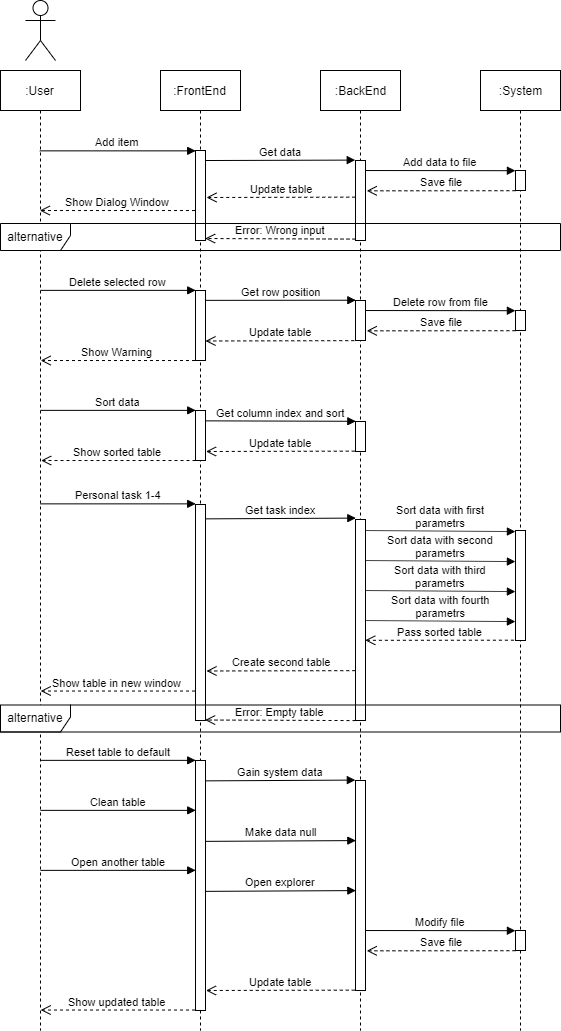

The diagram above was exported from draw.io. Its source (the exported page's mxGraphModel, read from the mxfile embedded in the PNG):
<mxGraphModel dx="1807" dy="967" grid="1" gridSize="10" guides="1" tooltips="1" connect="1" arrows="1" fold="1" page="1" pageScale="1" pageWidth="827" pageHeight="1169" math="0" shadow="0">
  <root>
    <mxCell id="0" />
    <mxCell id="1" parent="0" />
    <mxCell id="XKsUj6UrFXBJXxBrwLG7-3" value=":User" style="shape=umlLifeline;perimeter=lifelinePerimeter;whiteSpace=wrap;html=1;container=1;collapsible=0;recursiveResize=0;outlineConnect=0;" vertex="1" parent="1">
      <mxGeometry x="160" y="80" width="80" height="960" as="geometry" />
    </mxCell>
    <mxCell id="XKsUj6UrFXBJXxBrwLG7-6" value="" style="shape=umlActor;verticalLabelPosition=bottom;labelBackgroundColor=#ffffff;verticalAlign=top;html=1;" vertex="1" parent="1">
      <mxGeometry x="185" y="10" width="30" height="60" as="geometry" />
    </mxCell>
    <mxCell id="XKsUj6UrFXBJXxBrwLG7-8" value=":FrontEnd" style="shape=umlLifeline;perimeter=lifelinePerimeter;whiteSpace=wrap;html=1;container=1;collapsible=0;recursiveResize=0;outlineConnect=0;" vertex="1" parent="1">
      <mxGeometry x="320" y="80" width="80" height="960" as="geometry" />
    </mxCell>
    <mxCell id="XKsUj6UrFXBJXxBrwLG7-11" value="" style="html=1;points=[];perimeter=orthogonalPerimeter;comic=0;shadow=0;glass=0;rounded=0;" vertex="1" parent="XKsUj6UrFXBJXxBrwLG7-8">
      <mxGeometry x="35" y="80" width="10" height="90" as="geometry" />
    </mxCell>
    <mxCell id="XKsUj6UrFXBJXxBrwLG7-23" value="Delete selected row" style="html=1;verticalAlign=bottom;endArrow=block;entryX=0.02;entryY=0.004;entryDx=0;entryDy=0;entryPerimeter=0;" edge="1" parent="XKsUj6UrFXBJXxBrwLG7-8">
      <mxGeometry width="80" relative="1" as="geometry">
        <mxPoint x="-119.9761904761906" y="219.86" as="sourcePoint" />
        <mxPoint x="35.19999999999993" y="219.86" as="targetPoint" />
      </mxGeometry>
    </mxCell>
    <mxCell id="XKsUj6UrFXBJXxBrwLG7-24" value="" style="html=1;points=[];perimeter=orthogonalPerimeter;comic=0;shadow=0;glass=0;rounded=0;" vertex="1" parent="XKsUj6UrFXBJXxBrwLG7-8">
      <mxGeometry x="35" y="220" width="10" height="70" as="geometry" />
    </mxCell>
    <mxCell id="XKsUj6UrFXBJXxBrwLG7-35" value="Sort data" style="html=1;verticalAlign=bottom;endArrow=block;entryX=0.02;entryY=0.004;entryDx=0;entryDy=0;entryPerimeter=0;" edge="1" parent="XKsUj6UrFXBJXxBrwLG7-8">
      <mxGeometry width="80" relative="1" as="geometry">
        <mxPoint x="-119.9761904761906" y="339.86" as="sourcePoint" />
        <mxPoint x="35.19999999999982" y="339.86" as="targetPoint" />
      </mxGeometry>
    </mxCell>
    <mxCell id="XKsUj6UrFXBJXxBrwLG7-36" value="" style="html=1;points=[];perimeter=orthogonalPerimeter;comic=0;shadow=0;glass=0;rounded=0;" vertex="1" parent="XKsUj6UrFXBJXxBrwLG7-8">
      <mxGeometry x="35" y="340" width="10" height="50" as="geometry" />
    </mxCell>
    <mxCell id="XKsUj6UrFXBJXxBrwLG7-41" value="Personal task 1-4" style="html=1;verticalAlign=bottom;endArrow=block;entryX=0.02;entryY=0.004;entryDx=0;entryDy=0;entryPerimeter=0;" edge="1" parent="XKsUj6UrFXBJXxBrwLG7-8">
      <mxGeometry width="80" relative="1" as="geometry">
        <mxPoint x="-119.9761904761906" y="433.36" as="sourcePoint" />
        <mxPoint x="35.19999999999959" y="433.36" as="targetPoint" />
      </mxGeometry>
    </mxCell>
    <mxCell id="XKsUj6UrFXBJXxBrwLG7-42" value="" style="html=1;points=[];perimeter=orthogonalPerimeter;comic=0;shadow=0;glass=0;rounded=0;" vertex="1" parent="XKsUj6UrFXBJXxBrwLG7-8">
      <mxGeometry x="35" y="434" width="10" height="216" as="geometry" />
    </mxCell>
    <mxCell id="XKsUj6UrFXBJXxBrwLG7-43" value="Show table in new window" style="html=1;verticalAlign=bottom;endArrow=open;dashed=1;endSize=8;exitX=-0.05;exitY=0.667;exitDx=0;exitDy=0;exitPerimeter=0;" edge="1" parent="XKsUj6UrFXBJXxBrwLG7-8">
      <mxGeometry relative="1" as="geometry">
        <mxPoint x="34.5" y="620.53" as="sourcePoint" />
        <mxPoint x="-119.83333333333348" y="620.53" as="targetPoint" />
      </mxGeometry>
    </mxCell>
    <mxCell id="XKsUj6UrFXBJXxBrwLG7-56" value="" style="html=1;points=[];perimeter=orthogonalPerimeter;comic=0;shadow=0;glass=0;rounded=0;" vertex="1" parent="XKsUj6UrFXBJXxBrwLG7-8">
      <mxGeometry x="35" y="690" width="10" height="250" as="geometry" />
    </mxCell>
    <mxCell id="XKsUj6UrFXBJXxBrwLG7-55" value="Reset table to default" style="html=1;verticalAlign=bottom;endArrow=block;entryX=0.02;entryY=0.004;entryDx=0;entryDy=0;entryPerimeter=0;" edge="1" parent="XKsUj6UrFXBJXxBrwLG7-8">
      <mxGeometry width="80" relative="1" as="geometry">
        <mxPoint x="-119.9761904761906" y="689.8599999999999" as="sourcePoint" />
        <mxPoint x="35.19999999999982" y="689.8599999999999" as="targetPoint" />
      </mxGeometry>
    </mxCell>
    <mxCell id="XKsUj6UrFXBJXxBrwLG7-57" value="Show updated table" style="html=1;verticalAlign=bottom;endArrow=open;dashed=1;endSize=8;exitX=-0.05;exitY=0.667;exitDx=0;exitDy=0;exitPerimeter=0;" edge="1" parent="XKsUj6UrFXBJXxBrwLG7-8">
      <mxGeometry relative="1" as="geometry">
        <mxPoint x="34.5" y="939.53" as="sourcePoint" />
        <mxPoint x="-119.83333333333348" y="939.53" as="targetPoint" />
      </mxGeometry>
    </mxCell>
    <mxCell id="XKsUj6UrFXBJXxBrwLG7-9" value="Add item" style="html=1;verticalAlign=bottom;endArrow=block;entryX=0.02;entryY=0.004;entryDx=0;entryDy=0;entryPerimeter=0;" edge="1" parent="1" source="XKsUj6UrFXBJXxBrwLG7-3" target="XKsUj6UrFXBJXxBrwLG7-11">
      <mxGeometry width="80" relative="1" as="geometry">
        <mxPoint x="230" y="220" as="sourcePoint" />
        <mxPoint x="340" y="158" as="targetPoint" />
      </mxGeometry>
    </mxCell>
    <mxCell id="XKsUj6UrFXBJXxBrwLG7-10" value="Show Dialog Window" style="html=1;verticalAlign=bottom;endArrow=open;dashed=1;endSize=8;exitX=-0.05;exitY=0.667;exitDx=0;exitDy=0;exitPerimeter=0;" edge="1" parent="1" source="XKsUj6UrFXBJXxBrwLG7-11" target="XKsUj6UrFXBJXxBrwLG7-3">
      <mxGeometry relative="1" as="geometry">
        <mxPoint x="330" y="200" as="sourcePoint" />
        <mxPoint x="230" y="260" as="targetPoint" />
      </mxGeometry>
    </mxCell>
    <mxCell id="XKsUj6UrFXBJXxBrwLG7-12" value=":BackEnd" style="shape=umlLifeline;perimeter=lifelinePerimeter;whiteSpace=wrap;html=1;container=1;collapsible=0;recursiveResize=0;outlineConnect=0;comic=0;" vertex="1" parent="1">
      <mxGeometry x="480" y="80" width="80" height="960" as="geometry" />
    </mxCell>
    <mxCell id="XKsUj6UrFXBJXxBrwLG7-13" value="" style="html=1;points=[];perimeter=orthogonalPerimeter;rounded=0;shadow=0;glass=0;comic=0;" vertex="1" parent="XKsUj6UrFXBJXxBrwLG7-12">
      <mxGeometry x="35" y="90" width="10" height="80" as="geometry" />
    </mxCell>
    <mxCell id="XKsUj6UrFXBJXxBrwLG7-44" value="Get task index" style="html=1;verticalAlign=bottom;endArrow=block;entryX=0.033;entryY=-0.007;entryDx=0;entryDy=0;entryPerimeter=0;" edge="1" parent="XKsUj6UrFXBJXxBrwLG7-12" target="XKsUj6UrFXBJXxBrwLG7-45">
      <mxGeometry width="80" relative="1" as="geometry">
        <mxPoint x="-114.97619047619037" y="448.36" as="sourcePoint" />
        <mxPoint x="30" y="448.5" as="targetPoint" />
      </mxGeometry>
    </mxCell>
    <mxCell id="XKsUj6UrFXBJXxBrwLG7-45" value="" style="html=1;points=[];perimeter=orthogonalPerimeter;comic=0;shadow=0;glass=0;rounded=0;" vertex="1" parent="XKsUj6UrFXBJXxBrwLG7-12">
      <mxGeometry x="35" y="449" width="10" height="201" as="geometry" />
    </mxCell>
    <mxCell id="XKsUj6UrFXBJXxBrwLG7-46" value="Create second table" style="html=1;verticalAlign=bottom;endArrow=open;dashed=1;endSize=8;exitX=-0.023;exitY=0.458;exitDx=0;exitDy=0;exitPerimeter=0;" edge="1" parent="XKsUj6UrFXBJXxBrwLG7-12">
      <mxGeometry relative="1" as="geometry">
        <mxPoint x="34.76999999999998" y="600.1400000000001" as="sourcePoint" />
        <mxPoint x="-114" y="600.5" as="targetPoint" />
      </mxGeometry>
    </mxCell>
    <mxCell id="XKsUj6UrFXBJXxBrwLG7-61" value="" style="html=1;points=[];perimeter=orthogonalPerimeter;comic=0;shadow=0;glass=0;rounded=0;" vertex="1" parent="XKsUj6UrFXBJXxBrwLG7-12">
      <mxGeometry x="35" y="710" width="10" height="210" as="geometry" />
    </mxCell>
    <mxCell id="XKsUj6UrFXBJXxBrwLG7-14" value="Get data" style="html=1;verticalAlign=bottom;endArrow=block;entryX=-0.028;entryY=-0.005;entryDx=0;entryDy=0;entryPerimeter=0;" edge="1" parent="1" target="XKsUj6UrFXBJXxBrwLG7-13">
      <mxGeometry width="80" relative="1" as="geometry">
        <mxPoint x="365.16666666666663" y="170.01999999999998" as="sourcePoint" />
        <mxPoint x="500" y="170" as="targetPoint" />
      </mxGeometry>
    </mxCell>
    <mxCell id="XKsUj6UrFXBJXxBrwLG7-15" value=":System" style="shape=umlLifeline;perimeter=lifelinePerimeter;whiteSpace=wrap;html=1;container=1;collapsible=0;recursiveResize=0;outlineConnect=0;rounded=0;shadow=0;glass=0;comic=0;" vertex="1" parent="1">
      <mxGeometry x="640" y="80" width="80" height="960" as="geometry" />
    </mxCell>
    <mxCell id="XKsUj6UrFXBJXxBrwLG7-17" value="" style="html=1;points=[];perimeter=orthogonalPerimeter;rounded=0;shadow=0;glass=0;comic=0;" vertex="1" parent="XKsUj6UrFXBJXxBrwLG7-15">
      <mxGeometry x="35" y="100" width="10" height="20" as="geometry" />
    </mxCell>
    <mxCell id="XKsUj6UrFXBJXxBrwLG7-30" value="" style="html=1;points=[];perimeter=orthogonalPerimeter;rounded=0;shadow=0;glass=0;comic=0;" vertex="1" parent="XKsUj6UrFXBJXxBrwLG7-15">
      <mxGeometry x="35" y="240" width="10" height="20" as="geometry" />
    </mxCell>
    <mxCell id="XKsUj6UrFXBJXxBrwLG7-31" value="Delete row from file" style="html=1;verticalAlign=bottom;endArrow=block;entryX=-0.01;entryY=0.01;entryDx=0;entryDy=0;entryPerimeter=0;" edge="1" parent="XKsUj6UrFXBJXxBrwLG7-15" target="XKsUj6UrFXBJXxBrwLG7-30">
      <mxGeometry width="80" relative="1" as="geometry">
        <mxPoint x="-114.83333333333348" y="240.01999999999998" as="sourcePoint" />
        <mxPoint x="20" y="240" as="targetPoint" />
      </mxGeometry>
    </mxCell>
    <mxCell id="XKsUj6UrFXBJXxBrwLG7-32" value="Save file" style="html=1;verticalAlign=bottom;endArrow=open;dashed=1;endSize=8;entryX=1.126;entryY=0.379;entryDx=0;entryDy=0;entryPerimeter=0;exitX=-0.01;exitY=1.01;exitDx=0;exitDy=0;exitPerimeter=0;" edge="1" parent="XKsUj6UrFXBJXxBrwLG7-15" source="XKsUj6UrFXBJXxBrwLG7-30">
      <mxGeometry relative="1" as="geometry">
        <mxPoint x="36" y="256" as="sourcePoint" />
        <mxPoint x="-113.74000000000001" y="260.32" as="targetPoint" />
      </mxGeometry>
    </mxCell>
    <mxCell id="XKsUj6UrFXBJXxBrwLG7-68" value="" style="html=1;points=[];perimeter=orthogonalPerimeter;rounded=0;shadow=0;glass=0;comic=0;" vertex="1" parent="XKsUj6UrFXBJXxBrwLG7-15">
      <mxGeometry x="35" y="860" width="10" height="20" as="geometry" />
    </mxCell>
    <mxCell id="XKsUj6UrFXBJXxBrwLG7-69" value="Modify file" style="html=1;verticalAlign=bottom;endArrow=block;entryX=-0.01;entryY=0.01;entryDx=0;entryDy=0;entryPerimeter=0;" edge="1" parent="XKsUj6UrFXBJXxBrwLG7-15" target="XKsUj6UrFXBJXxBrwLG7-68">
      <mxGeometry width="80" relative="1" as="geometry">
        <mxPoint x="-114.83333333333348" y="860.02" as="sourcePoint" />
        <mxPoint x="-620" y="780" as="targetPoint" />
      </mxGeometry>
    </mxCell>
    <mxCell id="XKsUj6UrFXBJXxBrwLG7-70" value="Save file" style="html=1;verticalAlign=bottom;endArrow=open;dashed=1;endSize=8;entryX=1.126;entryY=0.379;entryDx=0;entryDy=0;entryPerimeter=0;exitX=-0.01;exitY=1.01;exitDx=0;exitDy=0;exitPerimeter=0;" edge="1" parent="XKsUj6UrFXBJXxBrwLG7-15" source="XKsUj6UrFXBJXxBrwLG7-68">
      <mxGeometry relative="1" as="geometry">
        <mxPoint x="-604" y="796" as="sourcePoint" />
        <mxPoint x="-113.74000000000001" y="880.3199999999999" as="targetPoint" />
      </mxGeometry>
    </mxCell>
    <mxCell id="XKsUj6UrFXBJXxBrwLG7-16" value="Add data to file" style="html=1;verticalAlign=bottom;endArrow=block;entryX=-0.01;entryY=0.01;entryDx=0;entryDy=0;entryPerimeter=0;" edge="1" parent="1" target="XKsUj6UrFXBJXxBrwLG7-17">
      <mxGeometry width="80" relative="1" as="geometry">
        <mxPoint x="525.1666666666666" y="180.01999999999998" as="sourcePoint" />
        <mxPoint x="660" y="180" as="targetPoint" />
      </mxGeometry>
    </mxCell>
    <mxCell id="XKsUj6UrFXBJXxBrwLG7-18" value="Update table" style="html=1;verticalAlign=bottom;endArrow=open;dashed=1;endSize=8;exitX=-0.023;exitY=0.458;exitDx=0;exitDy=0;exitPerimeter=0;" edge="1" parent="1" source="XKsUj6UrFXBJXxBrwLG7-13">
      <mxGeometry relative="1" as="geometry">
        <mxPoint x="500" y="188" as="sourcePoint" />
        <mxPoint x="366" y="207" as="targetPoint" />
      </mxGeometry>
    </mxCell>
    <mxCell id="XKsUj6UrFXBJXxBrwLG7-21" value="alternative" style="shape=umlFrame;whiteSpace=wrap;html=1;rounded=0;shadow=0;glass=0;comic=0;width=70;height=30;" vertex="1" parent="1">
      <mxGeometry x="160" y="233" width="560" height="27" as="geometry" />
    </mxCell>
    <mxCell id="XKsUj6UrFXBJXxBrwLG7-22" value="Error: Wrong input" style="html=1;verticalAlign=bottom;endArrow=open;dashed=1;endSize=8;entryX=1.012;entryY=0.328;entryDx=0;entryDy=0;entryPerimeter=0;exitX=0.052;exitY=0.251;exitDx=0;exitDy=0;exitPerimeter=0;" edge="1" parent="1">
      <mxGeometry relative="1" as="geometry">
        <mxPoint x="515.02" y="248.58000000000004" as="sourcePoint" />
        <mxPoint x="364.62" y="248.01999999999998" as="targetPoint" />
      </mxGeometry>
    </mxCell>
    <mxCell id="XKsUj6UrFXBJXxBrwLG7-25" value="Save file" style="html=1;verticalAlign=bottom;endArrow=open;dashed=1;endSize=8;entryX=1.126;entryY=0.379;entryDx=0;entryDy=0;entryPerimeter=0;exitX=-0.01;exitY=1.01;exitDx=0;exitDy=0;exitPerimeter=0;" edge="1" parent="1" source="XKsUj6UrFXBJXxBrwLG7-17" target="XKsUj6UrFXBJXxBrwLG7-13">
      <mxGeometry relative="1" as="geometry">
        <mxPoint x="676" y="196" as="sourcePoint" />
        <mxPoint x="525.1199999999999" y="189.51999999999998" as="targetPoint" />
      </mxGeometry>
    </mxCell>
    <mxCell id="XKsUj6UrFXBJXxBrwLG7-28" value="Get row position" style="html=1;verticalAlign=bottom;endArrow=block;entryX=0.033;entryY=-0.007;entryDx=0;entryDy=0;entryPerimeter=0;" edge="1" parent="1" target="XKsUj6UrFXBJXxBrwLG7-29">
      <mxGeometry width="80" relative="1" as="geometry">
        <mxPoint x="365.0238095238095" y="309.86" as="sourcePoint" />
        <mxPoint x="510" y="310" as="targetPoint" />
      </mxGeometry>
    </mxCell>
    <mxCell id="XKsUj6UrFXBJXxBrwLG7-29" value="" style="html=1;points=[];perimeter=orthogonalPerimeter;comic=0;shadow=0;glass=0;rounded=0;" vertex="1" parent="1">
      <mxGeometry x="515" y="310" width="10" height="40" as="geometry" />
    </mxCell>
    <mxCell id="XKsUj6UrFXBJXxBrwLG7-33" value="Update table" style="html=1;verticalAlign=bottom;endArrow=open;dashed=1;endSize=8;exitX=-0.023;exitY=0.458;exitDx=0;exitDy=0;exitPerimeter=0;" edge="1" parent="1">
      <mxGeometry relative="1" as="geometry">
        <mxPoint x="513.77" y="350.14000000000004" as="sourcePoint" />
        <mxPoint x="365" y="350.5" as="targetPoint" />
      </mxGeometry>
    </mxCell>
    <mxCell id="XKsUj6UrFXBJXxBrwLG7-34" value="Show Warning" style="html=1;verticalAlign=bottom;endArrow=open;dashed=1;endSize=8;exitX=-0.05;exitY=0.667;exitDx=0;exitDy=0;exitPerimeter=0;" edge="1" parent="1">
      <mxGeometry relative="1" as="geometry">
        <mxPoint x="354.5" y="370.03" as="sourcePoint" />
        <mxPoint x="200.16666666666663" y="370.03" as="targetPoint" />
      </mxGeometry>
    </mxCell>
    <mxCell id="XKsUj6UrFXBJXxBrwLG7-37" value="Show sorted table" style="html=1;verticalAlign=bottom;endArrow=open;dashed=1;endSize=8;exitX=-0.05;exitY=0.667;exitDx=0;exitDy=0;exitPerimeter=0;" edge="1" parent="1">
      <mxGeometry relative="1" as="geometry">
        <mxPoint x="355" y="470.03" as="sourcePoint" />
        <mxPoint x="200.66666666666663" y="470.03" as="targetPoint" />
      </mxGeometry>
    </mxCell>
    <mxCell id="XKsUj6UrFXBJXxBrwLG7-38" value="Get column index and sort" style="html=1;verticalAlign=bottom;endArrow=block;entryX=0.033;entryY=-0.007;entryDx=0;entryDy=0;entryPerimeter=0;" edge="1" parent="1" target="XKsUj6UrFXBJXxBrwLG7-39">
      <mxGeometry width="80" relative="1" as="geometry">
        <mxPoint x="365.02380952380963" y="430.36" as="sourcePoint" />
        <mxPoint x="510" y="430.5" as="targetPoint" />
      </mxGeometry>
    </mxCell>
    <mxCell id="XKsUj6UrFXBJXxBrwLG7-39" value="" style="html=1;points=[];perimeter=orthogonalPerimeter;comic=0;shadow=0;glass=0;rounded=0;" vertex="1" parent="1">
      <mxGeometry x="515" y="431" width="10" height="30" as="geometry" />
    </mxCell>
    <mxCell id="XKsUj6UrFXBJXxBrwLG7-40" value="Update table" style="html=1;verticalAlign=bottom;endArrow=open;dashed=1;endSize=8;exitX=-0.023;exitY=0.458;exitDx=0;exitDy=0;exitPerimeter=0;" edge="1" parent="1">
      <mxGeometry relative="1" as="geometry">
        <mxPoint x="514.27" y="460.6400000000001" as="sourcePoint" />
        <mxPoint x="365.5" y="461" as="targetPoint" />
      </mxGeometry>
    </mxCell>
    <mxCell id="XKsUj6UrFXBJXxBrwLG7-47" value="" style="html=1;points=[];perimeter=orthogonalPerimeter;rounded=0;shadow=0;glass=0;comic=0;" vertex="1" parent="1">
      <mxGeometry x="675" y="540" width="10" height="110" as="geometry" />
    </mxCell>
    <mxCell id="XKsUj6UrFXBJXxBrwLG7-48" value="Sort data with first&lt;br&gt;parametrs" style="html=1;verticalAlign=bottom;endArrow=block;entryX=-0.01;entryY=0.01;entryDx=0;entryDy=0;entryPerimeter=0;" edge="1" parent="1" target="XKsUj6UrFXBJXxBrwLG7-47">
      <mxGeometry width="80" relative="1" as="geometry">
        <mxPoint x="525.1666666666665" y="540.02" as="sourcePoint" />
        <mxPoint x="20" y="460" as="targetPoint" />
      </mxGeometry>
    </mxCell>
    <mxCell id="XKsUj6UrFXBJXxBrwLG7-49" value="Sort data with second&lt;br&gt;parametrs" style="html=1;verticalAlign=bottom;endArrow=block;entryX=-0.01;entryY=0.01;entryDx=0;entryDy=0;entryPerimeter=0;" edge="1" parent="1">
      <mxGeometry width="80" relative="1" as="geometry">
        <mxPoint x="525.1666666666665" y="570.02" as="sourcePoint" />
        <mxPoint x="674.8999999999999" y="571.1" as="targetPoint" />
      </mxGeometry>
    </mxCell>
    <mxCell id="XKsUj6UrFXBJXxBrwLG7-50" value="Sort data with third&lt;br&gt;parametrs" style="html=1;verticalAlign=bottom;endArrow=block;entryX=-0.01;entryY=0.01;entryDx=0;entryDy=0;entryPerimeter=0;" edge="1" parent="1">
      <mxGeometry width="80" relative="1" as="geometry">
        <mxPoint x="525.1666666666665" y="600.02" as="sourcePoint" />
        <mxPoint x="674.8999999999999" y="601.1" as="targetPoint" />
      </mxGeometry>
    </mxCell>
    <mxCell id="XKsUj6UrFXBJXxBrwLG7-51" value="Sort data with fourth&lt;br&gt;parametrs" style="html=1;verticalAlign=bottom;endArrow=block;entryX=-0.01;entryY=0.01;entryDx=0;entryDy=0;entryPerimeter=0;" edge="1" parent="1">
      <mxGeometry width="80" relative="1" as="geometry">
        <mxPoint x="525.1666666666665" y="630.02" as="sourcePoint" />
        <mxPoint x="674.8999999999999" y="631.1" as="targetPoint" />
      </mxGeometry>
    </mxCell>
    <mxCell id="XKsUj6UrFXBJXxBrwLG7-52" value="Pass sorted table" style="html=1;verticalAlign=bottom;endArrow=open;dashed=1;endSize=8;entryX=1.126;entryY=0.379;entryDx=0;entryDy=0;entryPerimeter=0;exitX=-0.01;exitY=1.01;exitDx=0;exitDy=0;exitPerimeter=0;" edge="1" parent="1">
      <mxGeometry relative="1" as="geometry">
        <mxPoint x="673.3999999999999" y="649.7" as="sourcePoint" />
        <mxPoint x="524.76" y="649.8199999999999" as="targetPoint" />
      </mxGeometry>
    </mxCell>
    <mxCell id="XKsUj6UrFXBJXxBrwLG7-53" value="alternative" style="shape=umlFrame;whiteSpace=wrap;html=1;rounded=0;shadow=0;glass=0;comic=0;width=70;height=30;" vertex="1" parent="1">
      <mxGeometry x="160" y="714.5" width="560" height="27" as="geometry" />
    </mxCell>
    <mxCell id="XKsUj6UrFXBJXxBrwLG7-54" value="Error: Empty table" style="html=1;verticalAlign=bottom;endArrow=open;dashed=1;endSize=8;entryX=1.012;entryY=0.328;entryDx=0;entryDy=0;entryPerimeter=0;exitX=0.052;exitY=0.251;exitDx=0;exitDy=0;exitPerimeter=0;" edge="1" parent="1">
      <mxGeometry relative="1" as="geometry">
        <mxPoint x="515.02" y="730.08" as="sourcePoint" />
        <mxPoint x="364.6199999999999" y="729.52" as="targetPoint" />
      </mxGeometry>
    </mxCell>
    <mxCell id="XKsUj6UrFXBJXxBrwLG7-58" value="Clean table" style="html=1;verticalAlign=bottom;endArrow=block;entryX=0.02;entryY=0.004;entryDx=0;entryDy=0;entryPerimeter=0;" edge="1" parent="1">
      <mxGeometry width="80" relative="1" as="geometry">
        <mxPoint x="200.0238095238094" y="819.8599999999999" as="sourcePoint" />
        <mxPoint x="355.1999999999998" y="819.8599999999999" as="targetPoint" />
      </mxGeometry>
    </mxCell>
    <mxCell id="XKsUj6UrFXBJXxBrwLG7-59" value="Open another table" style="html=1;verticalAlign=bottom;endArrow=block;entryX=0.02;entryY=0.004;entryDx=0;entryDy=0;entryPerimeter=0;" edge="1" parent="1">
      <mxGeometry width="80" relative="1" as="geometry">
        <mxPoint x="200.0238095238094" y="879.8599999999999" as="sourcePoint" />
        <mxPoint x="355.1999999999998" y="879.8599999999999" as="targetPoint" />
      </mxGeometry>
    </mxCell>
    <mxCell id="XKsUj6UrFXBJXxBrwLG7-62" value="Update table" style="html=1;verticalAlign=bottom;endArrow=open;dashed=1;endSize=8;exitX=-0.023;exitY=0.458;exitDx=0;exitDy=0;exitPerimeter=0;" edge="1" parent="1">
      <mxGeometry relative="1" as="geometry">
        <mxPoint x="514.27" y="999.6400000000001" as="sourcePoint" />
        <mxPoint x="365.5" y="1000" as="targetPoint" />
      </mxGeometry>
    </mxCell>
    <mxCell id="XKsUj6UrFXBJXxBrwLG7-63" value="Gain system data" style="html=1;verticalAlign=bottom;endArrow=block;entryX=0.033;entryY=-0.007;entryDx=0;entryDy=0;entryPerimeter=0;" edge="1" parent="1">
      <mxGeometry width="80" relative="1" as="geometry">
        <mxPoint x="364.52380952380963" y="790.3600000000001" as="sourcePoint" />
        <mxPoint x="514.8299999999999" y="789.5930000000001" as="targetPoint" />
      </mxGeometry>
    </mxCell>
    <mxCell id="XKsUj6UrFXBJXxBrwLG7-64" value="Open explorer" style="html=1;verticalAlign=bottom;endArrow=block;entryX=0.033;entryY=-0.007;entryDx=0;entryDy=0;entryPerimeter=0;" edge="1" parent="1">
      <mxGeometry width="80" relative="1" as="geometry">
        <mxPoint x="365.02380952380963" y="900.8600000000001" as="sourcePoint" />
        <mxPoint x="515.3299999999999" y="900.0930000000001" as="targetPoint" />
      </mxGeometry>
    </mxCell>
    <mxCell id="XKsUj6UrFXBJXxBrwLG7-65" value="Make data null" style="html=1;verticalAlign=bottom;endArrow=block;entryX=0.033;entryY=-0.007;entryDx=0;entryDy=0;entryPerimeter=0;" edge="1" parent="1">
      <mxGeometry width="80" relative="1" as="geometry">
        <mxPoint x="365.02380952380963" y="850.8599999999999" as="sourcePoint" />
        <mxPoint x="515.3299999999999" y="850.0930000000001" as="targetPoint" />
      </mxGeometry>
    </mxCell>
  </root>
</mxGraphModel>